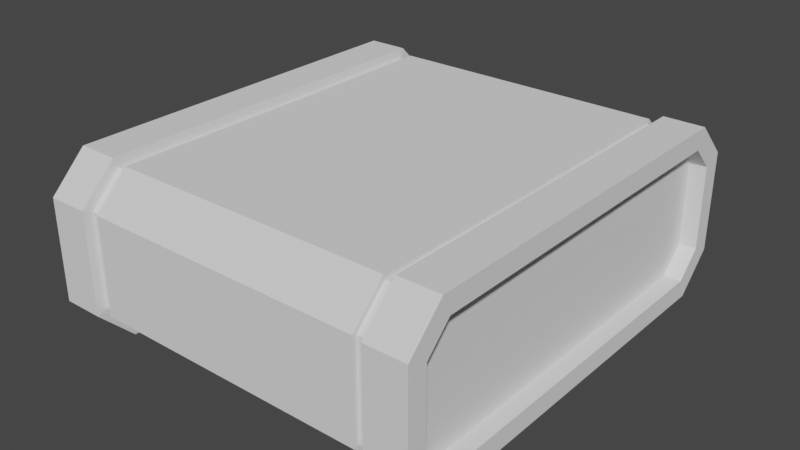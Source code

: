 # Source: tank.blend  (saved by Blender 3.6.13; exported with 4.5.12 LTS)
import bpy
from mathutils import Matrix  # noqa: F401  (used for matrix-valued properties, if any)

bpy.ops.wm.read_factory_settings(use_empty=True)
scene = bpy.context.scene
scene.name = 'Scene'

# ---- collections
col_collection = bpy.data.collections.new('Collection'); scene.collection.children.link(col_collection)

# ---- world
world_world = bpy.data.worlds.new('World'); scene.world = world_world
world_world.use_nodes = True; world_world.node_tree.nodes.clear()
_N = world_world.node_tree.nodes; _L = world_world.node_tree.links
n0 = _N.new('ShaderNodeOutputWorld'); n0.name = 'World Output'; n0.location = (300, 300)
n1 = _N.new('ShaderNodeBackground'); n1.name = 'Background'; n1.location = (10, 300)
n1.inputs[0].default_value = (0.05088, 0.05088, 0.05088, 1.0)
_L.new(n1.outputs[0], n0.inputs[0])
n0.is_active_output = True
world_world.color = (0.05088, 0.05088, 0.05088)
world_world.use_sun_shadow = False
world_world.sun_shadow_jitter_overblur = 0.0

# ---- meshes
me_plane = bpy.data.meshes.new('Plane')
me_plane.from_pydata([(0.432, 0.0, 0.1358), (0.432, 0.0, -0.25), (0.432, -0.4018, 0.09199), (0.432, -0.4562, 0.03766), (0.432, -0.4562, -0.1518), (0.432, -0.4018, -0.2062), (0.3135, 0.0, 0.1235), (0.341, 0.0, -0.25), (0.341, -0.5, 0.05582), (0.341, -0.42, -0.25), (0.341, -0.5, -0.17), (0.341, -0.42, 0.1358), (0.341, 0.0, 0.1358), (0.3135, 0.000455, 0.1123), (0.3135, -0.4106, 0.1142), (0.3135, -0.4783, -0.161), (0.3135, 0.0, -0.2265), (0.3389, 0.0, -0.2265), (0.3135, -0.4783, 0.04681), (0.3389, -0.4783, 0.04681), (0.3135, -0.4106, -0.2284), (0.3389, -0.4106, -0.2284), (0.3389, -0.4783, -0.161), (0.3389, -0.4106, 0.1142), (0.3389, 0.0, 0.1123), (-7.487e-08, 0.0, 0.1235), (0.3135, -0.4149, 0.1246), (-7.568e-08, -0.4149, 0.1246), (-5.235e-08, -0.4886, 0.05112), (4.993e-08, -0.4886, -0.1653), (7.429e-08, -0.4149, -0.2388), (0.3135, -0.4886, -0.1653), (7.491e-08, 0.0, -0.2377), (0.3135, 0.0, -0.2377), (0.3135, -0.4886, 0.05112), (0.3135, -0.4149, -0.2388), (0.432, 1.863e-09, -0.2062), (0.432, 1.863e-09, 0.09199), (0.432, -0.5, 0.05582), (0.432, -0.42, 0.1358), (0.432, -0.42, -0.25), (0.432, -0.5, -0.17), (0.3939, -1.863e-09, -0.2062), (0.3939, -1.863e-09, 0.09199), (0.3939, -0.4562, 0.03766), (0.3939, -0.4018, 0.09199), (0.3939, -0.4018, -0.2062), (0.3939, -0.4562, -0.1518)], [], [(5, 36, 42, 46), (38, 8, 10, 41), (39, 11, 8, 38), (0, 12, 11, 39), (28, 29, 31, 34), (26, 27, 28, 34), (7, 9, 21, 17), (8, 11, 23, 19), (11, 12, 24, 23), (9, 10, 22, 21), (20, 21, 22, 15), (13, 14, 23, 24), (20, 16, 17, 21), (18, 15, 22, 19), (14, 13, 6, 26), (23, 14, 18, 19), (25, 27, 26, 6), (10, 8, 19, 22), (30, 32, 33, 35), (30, 35, 31, 29), (20, 15, 31, 35), (15, 18, 34, 31), (18, 14, 26, 34), (16, 20, 35, 33), (41, 10, 9, 40), (3, 2, 39, 38), (2, 37, 0, 39), (5, 4, 41, 40), (36, 5, 40, 1), (4, 3, 38, 41), (45, 46, 42, 43), (40, 9, 7, 1), (3, 4, 47, 44), (4, 5, 46, 47), (2, 3, 44, 45), (2, 45, 43, 37), (46, 45, 44, 47)])
_uv = me_plane.uv_layers.new(name='UVMap')
_uv.uv.foreach_set('vector', [0.8939, 0.1964, 0.8864, 0.9123, 0.8864, 0.9123, 0.8939, 0.1964, 0.16, 0.0, 0.16, 0.0, 0.84, 0.0, 0.84, 0.0, 0.0, 0.16, 0.0, 0.16, 0.16, 0.0, 0.16, 0.0, 0.0, 1.0, 0.0, 1.0, 0.0, 0.16, 0.0, 0.16, 0.16, 0.0, 0.84, 0.0, 0.84, 0.0, 0.16, 0.0, 0.0, 0.16, 0.0, 0.16, 0.16, 0.0, 0.16, 0.0, 1.0, 1.0, 1.0, 0.16, 1.0, 0.16, 1.0, 1.0, 0.16, 0.0, 0.0, 0.16, 0.0, 0.16, 0.16, 0.0, 0.0, 0.16, 0.0, 1.0, 0.0, 1.0, 0.0, 0.16, 1.0, 0.16, 0.84, 0.0, 0.84, 0.0, 1.0, 0.16, 1.0, 0.16, 1.0, 0.16, 0.84, 0.0, 0.84, 0.0, 0.0, 1.0, 0.0, 0.16, 0.0, 0.16, 0.0, 1.0, 1.0, 0.16, 1.0, 1.0, 1.0, 1.0, 1.0, 0.16, 0.16, 0.0, 0.84, 0.0, 0.84, 0.0, 0.16, 0.0, 0.0, 0.16, 0.0, 1.0, 0.0, 1.0, 0.0, 0.16, 0.0, 0.16, 0.0, 0.16, 0.16, 0.0, 0.16, 0.0, 0.0, 1.0, 0.0, 0.16, 0.0, 0.16, 0.0, 1.0, 0.84, 0.0, 0.16, 0.0, 0.16, 0.0, 0.84, 0.0, 1.0, 0.16, 1.0, 1.0, 1.0, 1.0, 1.0, 0.16, 1.0, 0.16, 1.0, 0.16, 0.84, 0.0, 0.84, 0.0, 1.0, 0.16, 0.84, 0.0, 0.84, 0.0, 1.0, 0.16, 0.84, 0.0, 0.16, 0.0, 0.16, 0.0, 0.84, 0.0, 0.16, 0.0, 0.0, 0.16, 0.0, 0.16, 0.16, 0.0, 1.0, 1.0, 1.0, 0.16, 1.0, 0.16, 1.0, 1.0, 0.84, 0.0, 0.84, 0.0, 1.0, 0.16, 1.0, 0.16, 0.2288, 0.0877, 0.1061, 0.1964, 0.0, 0.16, 0.16, 0.0, 0.1061, 0.1964, 0.1136, 0.9123, 0.0, 1.0, 0.0, 0.16, 0.8939, 0.1964, 0.7712, 0.0877, 0.84, 0.0, 1.0, 0.16, 0.8864, 0.9123, 0.8939, 0.1964, 1.0, 0.16, 1.0, 1.0, 0.7712, 0.0877, 0.2288, 0.0877, 0.16, 0.0, 0.84, 0.0, 0.1061, 0.1964, 0.8939, 0.1964, 0.8864, 0.9123, 0.1136, 0.9123, 1.0, 0.16, 1.0, 0.16, 1.0, 1.0, 1.0, 1.0, 0.2288, 0.0877, 0.7712, 0.0877, 0.7712, 0.0877, 0.2288, 0.0877, 0.7712, 0.0877, 0.8939, 0.1964, 0.8939, 0.1964, 0.7712, 0.0877, 0.1061, 0.1964, 0.2288, 0.0877, 0.2288, 0.0877, 0.1061, 0.1964, 0.1061, 0.1964, 0.1061, 0.1964, 0.1136, 0.9123, 0.1136, 0.9123, 0.8939, 0.1964, 0.1061, 0.1964, 0.2288, 0.0877, 0.7712, 0.0877])
me_plane.update()

# ---- objects
ob_plane = bpy.data.objects.new('Plane', me_plane)

# ---- transforms, parenting, visibility, modifiers, constraints
ob_plane.location = (0.0, 0.0, 0.0)
ob_plane.delta_location = (0.0, 0.0, 0.25)
_m = ob_plane.modifiers.new('Mirror', 'MIRROR')
_m.use_axis = (True, True, False)

# ---- collection membership
col_collection.objects.link(ob_plane)

# ---- scene / render settings (as saved in the file)
scene.frame_start = 1; scene.frame_end = 250; scene.frame_set(1)
scene.render.engine = 'BLENDER_EEVEE_NEXT'
scene.cycles.sampling_pattern = 'TABULATED_SOBOL'
scene.view_settings.view_transform = 'Filmic'
bpy.context.view_layer.update()

# ---- added for rendering (the .blend has no active camera and no usable light): camera, sun
cam_auto = bpy.data.cameras.new('AutoCamera')
cam_auto.lens = 50.0
cam_auto.sensor_width = 36.0
cam_auto.clip_end = 1000.0
ob_auto_camera = bpy.data.objects.new('AutoCamera', cam_auto)
scene.collection.objects.link(ob_auto_camera)
ob_auto_camera.location = (1.27381, -1.52857, 1.21196)
ob_auto_camera.rotation_euler = (1.09748, -7.21219e-08, 0.694738)
scene.camera = ob_auto_camera
light_auto_sun = bpy.data.lights.new('AutoSun', 'SUN')
light_auto_sun.energy = 3.0
light_auto_sun.angle = 0.0523599
ob_auto_sun = bpy.data.objects.new('AutoSun', light_auto_sun)
scene.collection.objects.link(ob_auto_sun)
ob_auto_sun.rotation_euler = (0.872665, 0.174533, 0.523599)
bpy.context.view_layer.update()
